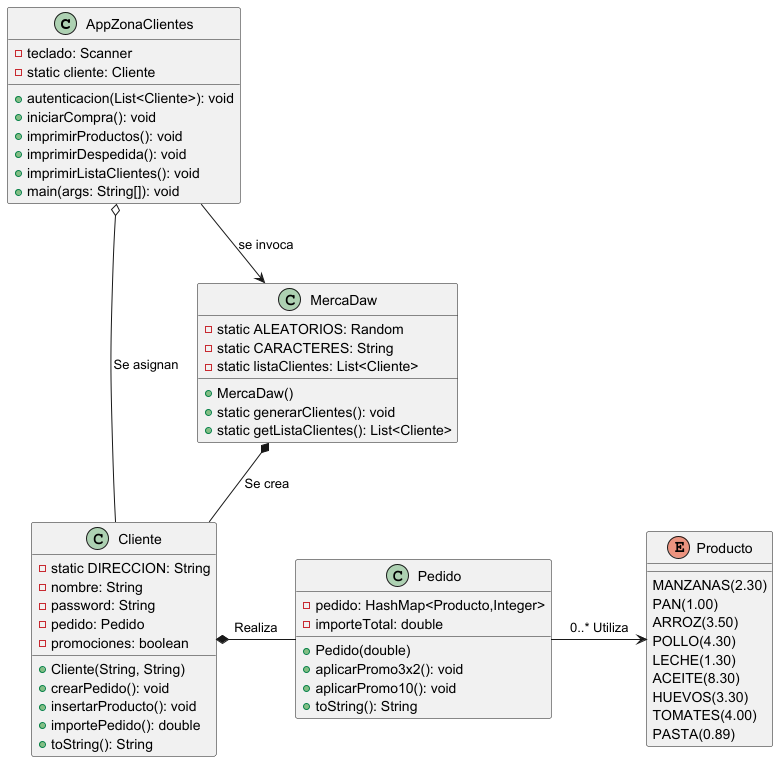

The diagram above was rendered by PlantUML. Its source (embedded in the PNG):
@startuml

top to bottom direction

  class AppZonaClientes {
    - teclado: Scanner
    - static cliente: Cliente
    + autenticacion(List<Cliente>): void
    + iniciarCompra(): void
    + imprimirProductos(): void
    + imprimirDespedida(): void
    + imprimirListaClientes(): void
    + main(args: String[]): void
  }

  class MercaDaw {
    - static ALEATORIOS: Random
    - static CARACTERES: String
    - static listaClientes: List<Cliente>
    + MercaDaw()
    + static generarClientes(): void
    + static getListaClientes(): List<Cliente>
}

  class Cliente {
    - static DIRECCION: String
    - nombre: String
    - password: String
    - pedido: Pedido
    - promociones: boolean
    + Cliente(String, String)
    + crearPedido(): void
    + insertarProducto(): void
    + importePedido(): double
    + toString(): String
  }

  class Pedido {
    - pedido: HashMap<Producto,Integer>
    - importeTotal: double
    + Pedido(double)
    + aplicarPromo3x2(): void
    + aplicarPromo10(): void
    + toString(): String
  }

enum Producto {
  MANZANAS(2.30)
  PAN(1.00)
  ARROZ(3.50)
  POLLO(4.30)
  LECHE(1.30)
  ACEITE(8.30)
  HUEVOS(3.30)
  TOMATES(4.00)
  PASTA(0.89)
}

AppZonaClientes -down-> MercaDaw       : se invoca
MercaDaw       *--down Cliente         : Se crea
Cliente        *--right Pedido          : Realiza
Pedido         -right-> Producto       : 0..* Utiliza
AppZonaClientes o--right Cliente      : Se asignan

@enduml